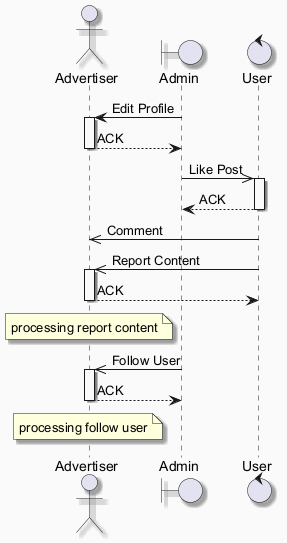

The diagram above was rendered by PlantUML. Its source (embedded in the PNG):
@startuml
skinparam backgroundColor #FAFAFA
skinparam classBackgroundColor #FFF3E0
skinparam classBorderColor #E65100
skinparam shadowing true
actor "Advertiser" as A
boundary "Admin" as A2
control "User" as U
A2 -> A : Edit Profile
activate A
A --> A2 : ACK
deactivate A
A2 ->> U : Like Post
activate U
U --> A2 : ACK
deactivate U
U ->> A : Comment
U ->> A : Report Content
activate A
A --> U : ACK
deactivate A
note over A : processing report content
A2 ->> A : Follow User
activate A
A --> A2 : ACK
deactivate A
note over A : processing follow user
@enduml